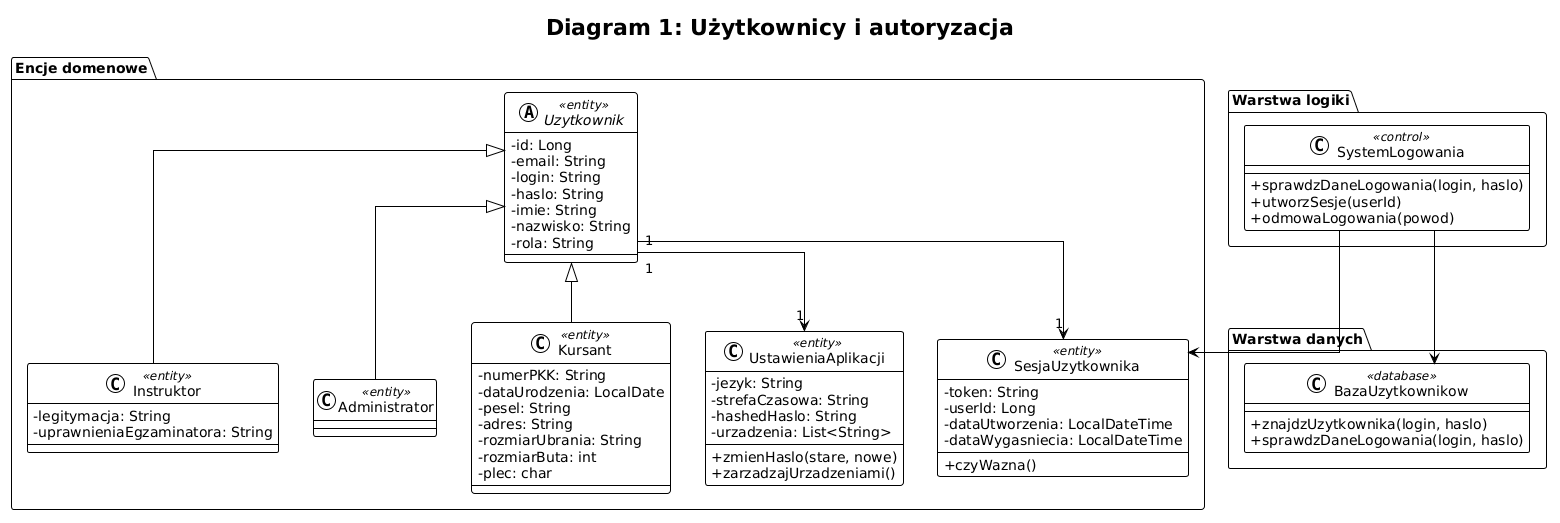

The diagram above was rendered by PlantUML. Its source (embedded in the PNG):
@startuml
!theme plain
skinparam classAttributeIconSize 0
skinparam linetype ortho

title Diagram 1: Użytkownicy i autoryzacja

package "Encje domenowe" {

    abstract class Uzytkownik <<entity>> {
        - id: Long
        - email: String
        - login: String
        - haslo: String
        - imie: String
        - nazwisko: String
        - rola: String
    }

    class Kursant <<entity>> {
        - numerPKK: String
        - dataUrodzenia: LocalDate
        - pesel: String
        - adres: String
        - rozmiarUbrania: String
        - rozmiarButa: int
        - plec: char
    }

    class Instruktor <<entity>> {
        - legitymacja: String
        - uprawnieniaEgzaminatora: String
    }

    class Administrator <<entity>> {
    }

    class SesjaUzytkownika <<entity>> {
        - token: String
        - userId: Long
        - dataUtworzenia: LocalDateTime
        - dataWygasniecia: LocalDateTime
        + czyWazna()
    }

    class UstawieniaAplikacji <<entity>> {
        - jezyk: String
        - strefaCzasowa: String
        - hashedHaslo: String
        - urzadzenia: List<String>
        + zmienHaslo(stare, nowe)
        + zarzadzajUrzadzeniami()
    }
}

package "Warstwa logiki" {
    class SystemLogowania <<control>> {
        + sprawdzDaneLogowania(login, haslo)
        + utworzSesje(userId)
        + odmowaLogowania(powod)
    }
}

package "Warstwa danych" {
    class BazaUzytkownikow <<database>> {
        + znajdzUzytkownika(login, haslo)
        + sprawdzDaneLogowania(login, haslo)
    }
}

Uzytkownik <|-- Kursant
Uzytkownik <|-- Instruktor
Uzytkownik <|-- Administrator

Uzytkownik "1" --> "1" SesjaUzytkownika
Uzytkownik "1" --> "1" UstawieniaAplikacji

SystemLogowania --> BazaUzytkownikow
SystemLogowania --> SesjaUzytkownika
@enduml